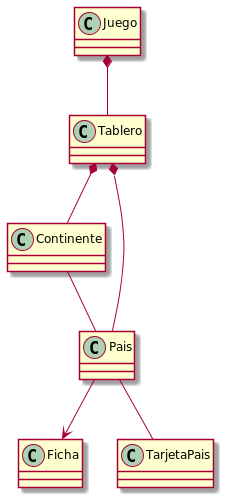

The diagram above was rendered by PlantUML. Its source (embedded in the PNG):
@startuml


Juego *-- Tablero
Tablero *-- Continente
Tablero *--Pais
Continente-- Pais

Pais --> Ficha
Pais -- TarjetaPais
@enduml